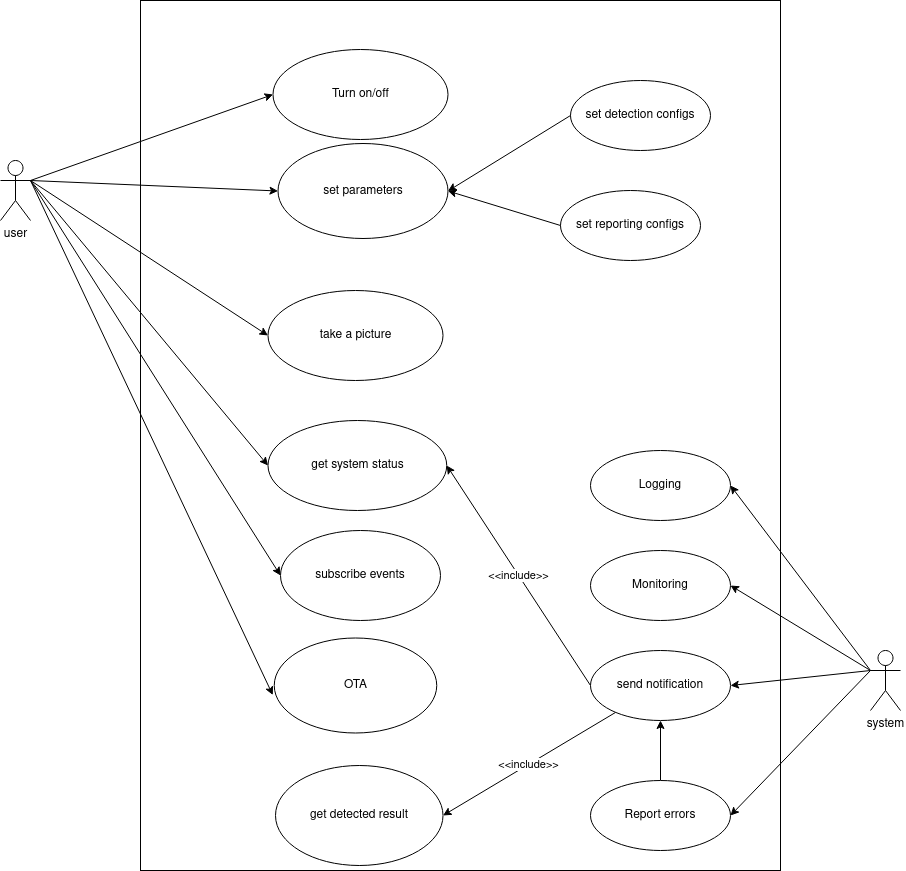

The diagram above was exported from draw.io. Its source (the exported page's mxGraphModel, read from the mxfile embedded in the PNG):
<mxGraphModel dx="1422" dy="793" grid="1" gridSize="10" guides="1" tooltips="1" connect="1" arrows="1" fold="1" page="1" pageScale="1" pageWidth="850" pageHeight="1100" math="0" shadow="0">
  <root>
    <mxCell id="0" />
    <mxCell id="1" parent="0" />
    <mxCell id="Z8GFWjG20aVy7gthcQYY-1" value="" style="rounded=0;whiteSpace=wrap;html=1;" parent="1" vertex="1">
      <mxGeometry x="190" y="40" width="640" height="870" as="geometry" />
    </mxCell>
    <mxCell id="Z8GFWjG20aVy7gthcQYY-2" value="take a picture" style="ellipse;whiteSpace=wrap;html=1;" parent="1" vertex="1">
      <mxGeometry x="317.5" y="330" width="175" height="90" as="geometry" />
    </mxCell>
    <mxCell id="Z8GFWjG20aVy7gthcQYY-6" style="rounded=0;orthogonalLoop=1;jettySize=auto;html=1;exitX=1;exitY=0.3333333333333333;exitDx=0;exitDy=0;exitPerimeter=0;entryX=0;entryY=0.5;entryDx=0;entryDy=0;" parent="1" source="Z8GFWjG20aVy7gthcQYY-3" target="Z8GFWjG20aVy7gthcQYY-2" edge="1">
      <mxGeometry relative="1" as="geometry" />
    </mxCell>
    <mxCell id="Z8GFWjG20aVy7gthcQYY-12" style="edgeStyle=none;rounded=0;orthogonalLoop=1;jettySize=auto;html=1;exitX=1;exitY=0.3333333333333333;exitDx=0;exitDy=0;exitPerimeter=0;entryX=0;entryY=0.5;entryDx=0;entryDy=0;" parent="1" source="Z8GFWjG20aVy7gthcQYY-3" target="Z8GFWjG20aVy7gthcQYY-7" edge="1">
      <mxGeometry relative="1" as="geometry" />
    </mxCell>
    <mxCell id="Z8GFWjG20aVy7gthcQYY-19" style="edgeStyle=none;rounded=0;orthogonalLoop=1;jettySize=auto;html=1;exitX=1;exitY=0.3333333333333333;exitDx=0;exitDy=0;exitPerimeter=0;entryX=0;entryY=0.5;entryDx=0;entryDy=0;" parent="1" source="Z8GFWjG20aVy7gthcQYY-3" target="Z8GFWjG20aVy7gthcQYY-18" edge="1">
      <mxGeometry relative="1" as="geometry" />
    </mxCell>
    <mxCell id="4XXA9Ivq7x32Ptlo_mZ4-2" style="rounded=0;orthogonalLoop=1;jettySize=auto;html=1;entryX=0;entryY=0.5;entryDx=0;entryDy=0;" parent="1" target="Z8GFWjG20aVy7gthcQYY-24" edge="1">
      <mxGeometry relative="1" as="geometry">
        <mxPoint x="80" y="220" as="sourcePoint" />
      </mxGeometry>
    </mxCell>
    <mxCell id="qULMKN5FRGEEQ0MJTeVm-2" style="rounded=0;orthogonalLoop=1;jettySize=auto;html=1;exitX=1;exitY=0.3333333333333333;exitDx=0;exitDy=0;exitPerimeter=0;entryX=0;entryY=0.5;entryDx=0;entryDy=0;" edge="1" parent="1" source="Z8GFWjG20aVy7gthcQYY-3" target="qULMKN5FRGEEQ0MJTeVm-1">
      <mxGeometry relative="1" as="geometry" />
    </mxCell>
    <mxCell id="qULMKN5FRGEEQ0MJTeVm-4" style="edgeStyle=none;rounded=0;orthogonalLoop=1;jettySize=auto;html=1;exitX=1;exitY=0.3333333333333333;exitDx=0;exitDy=0;exitPerimeter=0;entryX=-0.009;entryY=0.6;entryDx=0;entryDy=0;entryPerimeter=0;" edge="1" parent="1" source="Z8GFWjG20aVy7gthcQYY-3" target="qULMKN5FRGEEQ0MJTeVm-3">
      <mxGeometry relative="1" as="geometry" />
    </mxCell>
    <mxCell id="Z8GFWjG20aVy7gthcQYY-3" value="user" style="shape=umlActor;verticalLabelPosition=bottom;verticalAlign=top;html=1;" parent="1" vertex="1">
      <mxGeometry x="50" y="200" width="30" height="60" as="geometry" />
    </mxCell>
    <mxCell id="Z8GFWjG20aVy7gthcQYY-22" style="edgeStyle=none;rounded=0;orthogonalLoop=1;jettySize=auto;html=1;exitX=0;exitY=0.3333333333333333;exitDx=0;exitDy=0;exitPerimeter=0;entryX=1;entryY=0.5;entryDx=0;entryDy=0;" parent="1" source="Z8GFWjG20aVy7gthcQYY-5" target="Z8GFWjG20aVy7gthcQYY-17" edge="1">
      <mxGeometry relative="1" as="geometry" />
    </mxCell>
    <mxCell id="Z8GFWjG20aVy7gthcQYY-28" style="edgeStyle=none;rounded=0;orthogonalLoop=1;jettySize=auto;html=1;exitX=0;exitY=0.3333333333333333;exitDx=0;exitDy=0;exitPerimeter=0;entryX=1;entryY=0.5;entryDx=0;entryDy=0;" parent="1" source="Z8GFWjG20aVy7gthcQYY-5" target="Z8GFWjG20aVy7gthcQYY-27" edge="1">
      <mxGeometry relative="1" as="geometry" />
    </mxCell>
    <mxCell id="Z8GFWjG20aVy7gthcQYY-5" value="system" style="shape=umlActor;verticalLabelPosition=bottom;verticalAlign=top;html=1;" parent="1" vertex="1">
      <mxGeometry x="920" y="690" width="30" height="60" as="geometry" />
    </mxCell>
    <mxCell id="Z8GFWjG20aVy7gthcQYY-7" value="get system status" style="ellipse;whiteSpace=wrap;html=1;" parent="1" vertex="1">
      <mxGeometry x="317.5" y="460" width="178.75" height="90" as="geometry" />
    </mxCell>
    <mxCell id="Z8GFWjG20aVy7gthcQYY-9" value="get detected result" style="ellipse;whiteSpace=wrap;html=1;" parent="1" vertex="1">
      <mxGeometry x="325" y="805" width="167.5" height="100" as="geometry" />
    </mxCell>
    <mxCell id="Z8GFWjG20aVy7gthcQYY-20" value="&amp;lt;&amp;lt;include&amp;gt;&amp;gt;" style="edgeStyle=none;rounded=0;orthogonalLoop=1;jettySize=auto;html=1;exitX=0;exitY=0.5;exitDx=0;exitDy=0;entryX=1;entryY=0.5;entryDx=0;entryDy=0;" parent="1" source="Z8GFWjG20aVy7gthcQYY-17" target="Z8GFWjG20aVy7gthcQYY-7" edge="1">
      <mxGeometry relative="1" as="geometry" />
    </mxCell>
    <mxCell id="Z8GFWjG20aVy7gthcQYY-21" value="&amp;lt;&amp;lt;include&amp;gt;&amp;gt;" style="edgeStyle=none;rounded=0;orthogonalLoop=1;jettySize=auto;html=1;entryX=1;entryY=0.5;entryDx=0;entryDy=0;" parent="1" source="Z8GFWjG20aVy7gthcQYY-17" target="Z8GFWjG20aVy7gthcQYY-9" edge="1">
      <mxGeometry relative="1" as="geometry" />
    </mxCell>
    <mxCell id="Z8GFWjG20aVy7gthcQYY-17" value="send notification" style="ellipse;whiteSpace=wrap;html=1;" parent="1" vertex="1">
      <mxGeometry x="640" y="690" width="140" height="70" as="geometry" />
    </mxCell>
    <mxCell id="Z8GFWjG20aVy7gthcQYY-18" value="Turn on/off" style="ellipse;whiteSpace=wrap;html=1;" parent="1" vertex="1">
      <mxGeometry x="322.5" y="89" width="175" height="90" as="geometry" />
    </mxCell>
    <mxCell id="Z8GFWjG20aVy7gthcQYY-24" value="set parameters" style="ellipse;whiteSpace=wrap;html=1;" parent="1" vertex="1">
      <mxGeometry x="327.5" y="183" width="170" height="95" as="geometry" />
    </mxCell>
    <mxCell id="4XXA9Ivq7x32Ptlo_mZ4-9" style="edgeStyle=orthogonalEdgeStyle;rounded=0;orthogonalLoop=1;jettySize=auto;html=1;entryX=0.5;entryY=1;entryDx=0;entryDy=0;" parent="1" source="Z8GFWjG20aVy7gthcQYY-27" target="Z8GFWjG20aVy7gthcQYY-17" edge="1">
      <mxGeometry relative="1" as="geometry" />
    </mxCell>
    <mxCell id="Z8GFWjG20aVy7gthcQYY-27" value="Report errors" style="ellipse;whiteSpace=wrap;html=1;" parent="1" vertex="1">
      <mxGeometry x="640" y="820" width="140" height="70" as="geometry" />
    </mxCell>
    <mxCell id="4XXA9Ivq7x32Ptlo_mZ4-3" value="Monitoring" style="ellipse;whiteSpace=wrap;html=1;" parent="1" vertex="1">
      <mxGeometry x="640" y="590" width="140" height="70" as="geometry" />
    </mxCell>
    <mxCell id="4XXA9Ivq7x32Ptlo_mZ4-4" value="Logging" style="ellipse;whiteSpace=wrap;html=1;" parent="1" vertex="1">
      <mxGeometry x="640" y="490" width="140" height="70" as="geometry" />
    </mxCell>
    <mxCell id="4XXA9Ivq7x32Ptlo_mZ4-6" value="" style="endArrow=classic;html=1;rounded=0;exitX=0;exitY=0.3333333333333333;exitDx=0;exitDy=0;exitPerimeter=0;entryX=1;entryY=0.5;entryDx=0;entryDy=0;" parent="1" source="Z8GFWjG20aVy7gthcQYY-5" target="4XXA9Ivq7x32Ptlo_mZ4-3" edge="1">
      <mxGeometry width="50" height="50" relative="1" as="geometry">
        <mxPoint x="710" y="640" as="sourcePoint" />
        <mxPoint x="760" y="590" as="targetPoint" />
      </mxGeometry>
    </mxCell>
    <mxCell id="4XXA9Ivq7x32Ptlo_mZ4-7" value="" style="endArrow=classic;html=1;rounded=0;entryX=1;entryY=0.5;entryDx=0;entryDy=0;exitX=0;exitY=0.3333333333333333;exitDx=0;exitDy=0;exitPerimeter=0;" parent="1" source="Z8GFWjG20aVy7gthcQYY-5" target="4XXA9Ivq7x32Ptlo_mZ4-4" edge="1">
      <mxGeometry width="50" height="50" relative="1" as="geometry">
        <mxPoint x="710" y="640" as="sourcePoint" />
        <mxPoint x="760" y="590" as="targetPoint" />
      </mxGeometry>
    </mxCell>
    <mxCell id="4XXA9Ivq7x32Ptlo_mZ4-10" value="set detection configs" style="ellipse;whiteSpace=wrap;html=1;" parent="1" vertex="1">
      <mxGeometry x="620" y="120" width="140" height="70" as="geometry" />
    </mxCell>
    <mxCell id="4XXA9Ivq7x32Ptlo_mZ4-11" value="set reporting configs" style="ellipse;whiteSpace=wrap;html=1;" parent="1" vertex="1">
      <mxGeometry x="610" y="230" width="140" height="70" as="geometry" />
    </mxCell>
    <mxCell id="4XXA9Ivq7x32Ptlo_mZ4-15" value="" style="endArrow=classic;html=1;rounded=0;entryX=1;entryY=0.5;entryDx=0;entryDy=0;exitX=0;exitY=0.5;exitDx=0;exitDy=0;" parent="1" source="4XXA9Ivq7x32Ptlo_mZ4-10" target="Z8GFWjG20aVy7gthcQYY-24" edge="1">
      <mxGeometry width="50" height="50" relative="1" as="geometry">
        <mxPoint x="520" y="370" as="sourcePoint" />
        <mxPoint x="570" y="320" as="targetPoint" />
      </mxGeometry>
    </mxCell>
    <mxCell id="4XXA9Ivq7x32Ptlo_mZ4-16" value="" style="endArrow=classic;html=1;rounded=0;entryX=1;entryY=0.5;entryDx=0;entryDy=0;exitX=0;exitY=0.5;exitDx=0;exitDy=0;" parent="1" source="4XXA9Ivq7x32Ptlo_mZ4-11" target="Z8GFWjG20aVy7gthcQYY-24" edge="1">
      <mxGeometry width="50" height="50" relative="1" as="geometry">
        <mxPoint x="620" y="260" as="sourcePoint" />
        <mxPoint x="570" y="320" as="targetPoint" />
        <Array as="points" />
      </mxGeometry>
    </mxCell>
    <mxCell id="qULMKN5FRGEEQ0MJTeVm-1" value="subscribe events" style="ellipse;whiteSpace=wrap;html=1;" vertex="1" parent="1">
      <mxGeometry x="330" y="570" width="160" height="90" as="geometry" />
    </mxCell>
    <mxCell id="qULMKN5FRGEEQ0MJTeVm-3" value="OTA" style="ellipse;whiteSpace=wrap;html=1;" vertex="1" parent="1">
      <mxGeometry x="323.75" y="677.5" width="162.5" height="95" as="geometry" />
    </mxCell>
  </root>
</mxGraphModel>